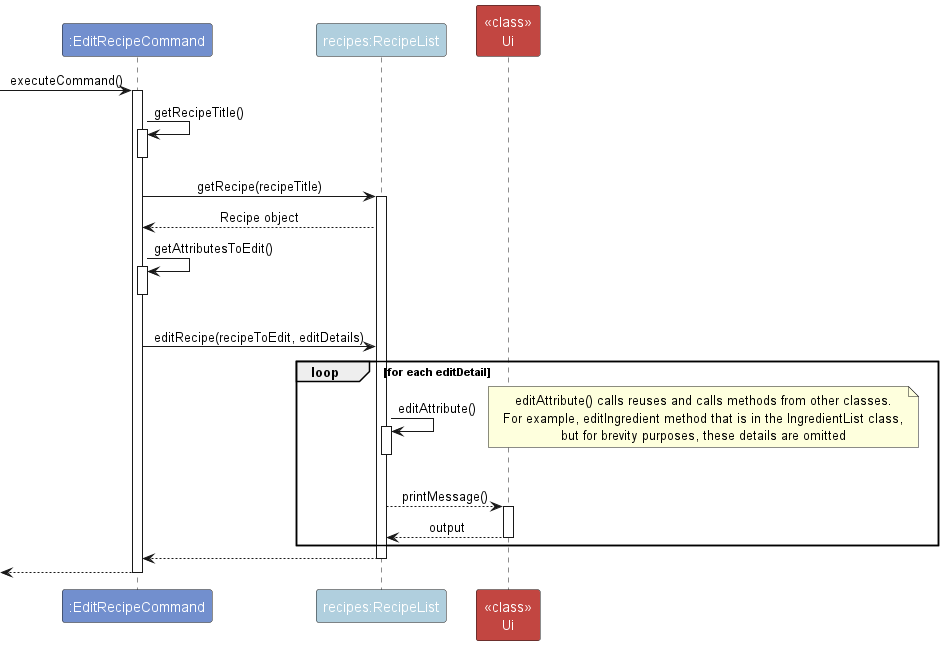

The diagram above was rendered by PlantUML. Its source (embedded in the PNG):
@startuml
!include style.puml
skinparam ArrowFontStyle plain

participant ":EditRecipeCommand" as EditRecipeCommand COMMAND_COLOR
participant "recipes:RecipeList" as Recipes RECIPE_LIST_COLOR
participant "<<class>>\nUi" as Ui UI_COLOR

[-> EditRecipeCommand : executeCommand()
activate EditRecipeCommand

EditRecipeCommand -> EditRecipeCommand : getRecipeTitle()
activate EditRecipeCommand
deactivate EditRecipeCommand

EditRecipeCommand -> Recipes : getRecipe(recipeTitle)
activate Recipes
Recipes --> EditRecipeCommand : Recipe object

EditRecipeCommand -> EditRecipeCommand : getAttributesToEdit()
activate EditRecipeCommand
deactivate EditRecipeCommand


EditRecipeCommand -[hidden]> Recipes
EditRecipeCommand -> Recipes : editRecipe(recipeToEdit, editDetails)

loop for each editDetail
    Recipes -> Recipes : editAttribute()

note right
    editAttribute() calls reuses and calls methods from other classes.
    For example, editIngredient method that is in the IngredientList class,
    but for brevity purposes, these details are omitted
end note

activate Recipes
deactivate Recipes
Recipes --> Ui : printMessage()
activate Ui
Ui --> Recipes: output
deactivate Ui
end

deactivate Ui
Recipes --> EditRecipeCommand
deactivate Recipes


[<--EditRecipeCommand
deactivate EditRecipeCommand
@enduml